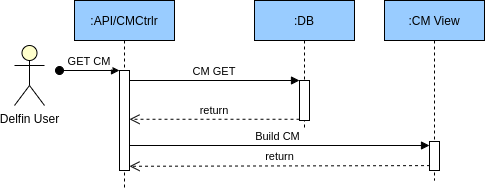

The diagram above was exported from draw.io. Its source (the exported page's mxGraphModel, read from the mxfile embedded in the PNG):
<mxGraphModel dx="1422" dy="801" grid="1" gridSize="10" guides="1" tooltips="1" connect="1" arrows="1" fold="1" page="1" pageScale="1" pageWidth="850" pageHeight="1100" math="0" shadow="0">
  <root>
    <mxCell id="0" />
    <mxCell id="1" parent="0" />
    <mxCell id="g9rhC305mauOmASCgsWC-1" value=":API/CMCtrlr" style="shape=umlLifeline;perimeter=lifelinePerimeter;container=1;collapsible=0;recursiveResize=0;rounded=0;shadow=0;strokeWidth=1;fillColor=#99CCFF;" parent="1" vertex="1">
      <mxGeometry x="120" y="80" width="100" height="190" as="geometry" />
    </mxCell>
    <mxCell id="g9rhC305mauOmASCgsWC-2" value="" style="points=[];perimeter=orthogonalPerimeter;rounded=0;shadow=0;strokeWidth=1;" parent="g9rhC305mauOmASCgsWC-1" vertex="1">
      <mxGeometry x="45" y="70" width="10" height="100" as="geometry" />
    </mxCell>
    <mxCell id="g9rhC305mauOmASCgsWC-3" value="GET CM" style="verticalAlign=bottom;startArrow=oval;endArrow=block;startSize=8;shadow=0;strokeWidth=1;" parent="g9rhC305mauOmASCgsWC-1" target="g9rhC305mauOmASCgsWC-2" edge="1">
      <mxGeometry relative="1" as="geometry">
        <mxPoint x="-15" y="70" as="sourcePoint" />
      </mxGeometry>
    </mxCell>
    <mxCell id="g9rhC305mauOmASCgsWC-4" value=":DB" style="shape=umlLifeline;perimeter=lifelinePerimeter;container=1;collapsible=0;recursiveResize=0;rounded=0;shadow=0;strokeWidth=1;fillColor=#99CCFF;" parent="1" vertex="1">
      <mxGeometry x="300" y="80" width="100" height="130" as="geometry" />
    </mxCell>
    <mxCell id="g9rhC305mauOmASCgsWC-5" value="" style="points=[];perimeter=orthogonalPerimeter;rounded=0;shadow=0;strokeWidth=1;" parent="g9rhC305mauOmASCgsWC-4" vertex="1">
      <mxGeometry x="45" y="80" width="10" height="40" as="geometry" />
    </mxCell>
    <mxCell id="g9rhC305mauOmASCgsWC-6" value="return" style="verticalAlign=bottom;endArrow=open;dashed=1;endSize=8;exitX=0;exitY=0.95;shadow=0;strokeWidth=1;" parent="1" edge="1">
      <mxGeometry relative="1" as="geometry">
        <mxPoint x="175" y="198.76" as="targetPoint" />
        <mxPoint x="345" y="198.76" as="sourcePoint" />
      </mxGeometry>
    </mxCell>
    <mxCell id="g9rhC305mauOmASCgsWC-7" value="CM GET" style="verticalAlign=bottom;endArrow=block;entryX=0;entryY=0;shadow=0;strokeWidth=1;" parent="1" source="g9rhC305mauOmASCgsWC-2" target="g9rhC305mauOmASCgsWC-5" edge="1">
      <mxGeometry relative="1" as="geometry">
        <mxPoint x="275" y="160" as="sourcePoint" />
      </mxGeometry>
    </mxCell>
    <mxCell id="g9rhC305mauOmASCgsWC-25" value="Delfin User" style="shape=umlActor;verticalLabelPosition=bottom;verticalAlign=top;html=1;fillColor=#FFFFCC;" parent="1" vertex="1">
      <mxGeometry x="60" y="125" width="30" height="60" as="geometry" />
    </mxCell>
    <mxCell id="g9rhC305mauOmASCgsWC-37" value=":CM View" style="shape=umlLifeline;perimeter=lifelinePerimeter;container=1;collapsible=0;recursiveResize=0;rounded=0;shadow=0;strokeWidth=1;fillColor=#99CCFF;" parent="1" vertex="1">
      <mxGeometry x="430" y="80" width="100" height="180" as="geometry" />
    </mxCell>
    <mxCell id="g9rhC305mauOmASCgsWC-38" value="" style="points=[];perimeter=orthogonalPerimeter;rounded=0;shadow=0;strokeWidth=1;" parent="g9rhC305mauOmASCgsWC-37" vertex="1">
      <mxGeometry x="45" y="141" width="10" height="29" as="geometry" />
    </mxCell>
    <mxCell id="g9rhC305mauOmASCgsWC-39" value="Build CM " style="verticalAlign=bottom;endArrow=block;shadow=0;strokeWidth=1;" parent="1" target="g9rhC305mauOmASCgsWC-38" edge="1">
      <mxGeometry relative="1" as="geometry">
        <mxPoint x="175" y="225" as="sourcePoint" />
        <mxPoint x="345.0000000000001" y="225" as="targetPoint" />
      </mxGeometry>
    </mxCell>
    <mxCell id="g9rhC305mauOmASCgsWC-40" value="return" style="verticalAlign=bottom;endArrow=open;dashed=1;endSize=8;exitX=0.051;exitY=0.953;shadow=0;strokeWidth=1;exitDx=0;exitDy=0;exitPerimeter=0;" parent="1" edge="1">
      <mxGeometry relative="1" as="geometry">
        <mxPoint x="174.99999999999994" y="245.76" as="targetPoint" />
        <mxPoint x="475.51" y="245.10700000000003" as="sourcePoint" />
      </mxGeometry>
    </mxCell>
  </root>
</mxGraphModel>